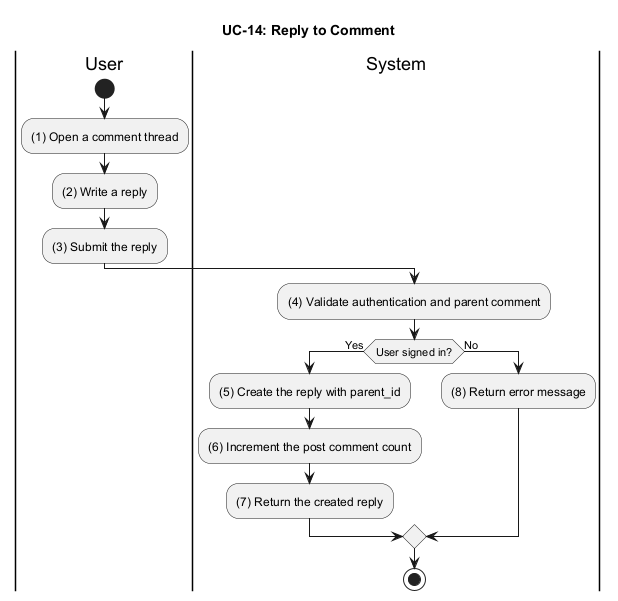

The diagram above was rendered by PlantUML. Its source (embedded in the PNG):
@startuml UC_14_Reply_To_Comment
title UC-14: Reply to Comment

|User|
start
:(1) Open a comment thread;
:(2) Write a reply;
:(3) Submit the reply;

|System|
:(4) Validate authentication and parent comment;
if (User signed in?) then (Yes)
  :(5) Create the reply with parent_id;
  :(6) Increment the post comment count;
  :(7) Return the created reply;
else (No)
  :(8) Return error message;
endif

stop
@enduml